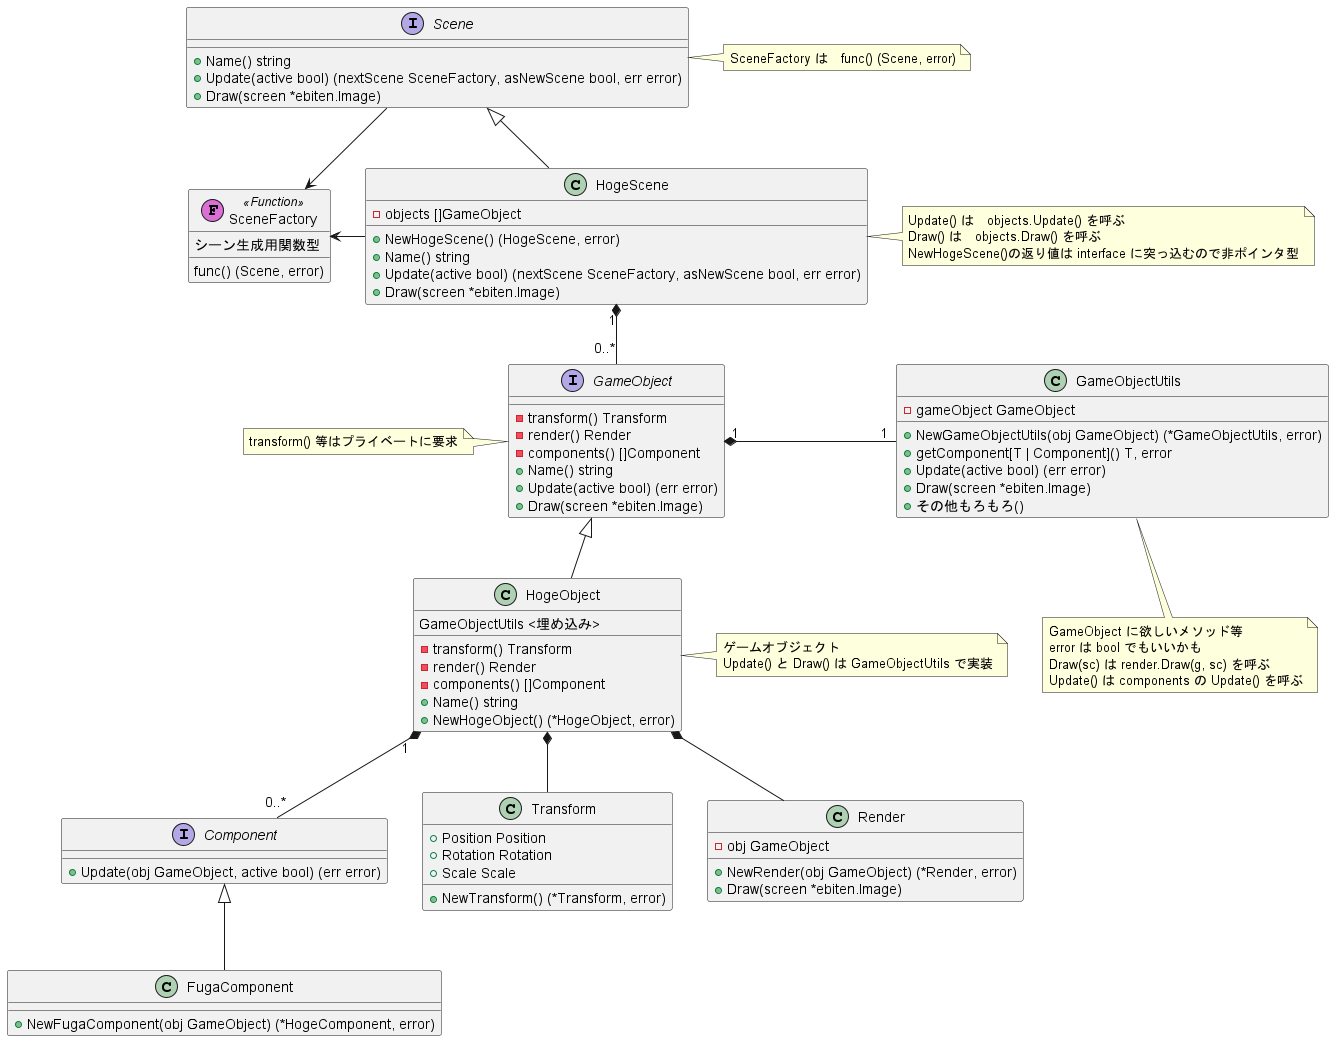

The diagram above was rendered by PlantUML. Its source (embedded in the PNG):
@startuml Scene_class_diagram

class SceneFactory << (F,orchid) Function >> {
    シーン生成用関数型
    func() (Scene, error)
}

interface Scene {
    + Name() string
    + Update(active bool) (nextScene SceneFactory, asNewScene bool, err error)
    + Draw(screen *ebiten.Image)
}
note right of Scene : SceneFactory は　func() (Scene, error)

Scene --> SceneFactory

class HogeScene {
    - objects []GameObject
    + NewHogeScene() (HogeScene, error)
    + Name() string
    + Update(active bool) (nextScene SceneFactory, asNewScene bool, err error)
    + Draw(screen *ebiten.Image)
}
note right of HogeScene : Update() は　objects.Update() を呼ぶ\nDraw() は　objects.Draw() を呼ぶ\nNewHogeScene()の返り値は interface に突っ込むので非ポインタ型

HogeScene -up-|> Scene
HogeScene -left-> SceneFactory

HogeScene "1" *-- "0..*" GameObject

interface GameObject {
    - transform() Transform
    - render() Render
    - components() []Component
    + Name() string
    + Update(active bool) (err error)
    + Draw(screen *ebiten.Image)
}
note left of GameObject : transform() 等はプライベートに要求

class GameObjectUtils {
    - gameObject GameObject
    + NewGameObjectUtils(obj GameObject) (*GameObjectUtils, error)
    + getComponent[T | Component]() T, error
    + Update(active bool) (err error)
    + Draw(screen *ebiten.Image)
    + その他もろもろ()
}
note bottom of GameObjectUtils : GameObject に欲しいメソッド等\nerror は bool でもいいかも\nDraw(sc) は render.Draw(g, sc) を呼ぶ\nUpdate() は components の Update() を呼ぶ

GameObject "1" *- "1" GameObjectUtils


class HogeObject {
    GameObjectUtils <埋め込み>
    - transform() Transform
    - render() Render
    - components() []Component
    + Name() string
    + NewHogeObject() (*HogeObject, error)
}
note right of HogeObject : ゲームオブジェクト\nUpdate() と Draw() は GameObjectUtils で実装


HogeObject -up-|> GameObject
HogeObject *-- Transform
HogeObject *-- Render

HogeObject "1" *-- "0..*" Component

class Transform {
    + Position Position
    + Rotation Rotation
    + Scale Scale
    + NewTransform() (*Transform, error)
}

class Render {
    - obj GameObject
    + NewRender(obj GameObject) (*Render, error)
    + Draw(screen *ebiten.Image)
}

interface Component {
    + Update(obj GameObject, active bool) (err error)
}

class FugaComponent {
    + NewFugaComponent(obj GameObject) (*HogeComponent, error)
}

FugaComponent -up-|> Component
@enduml